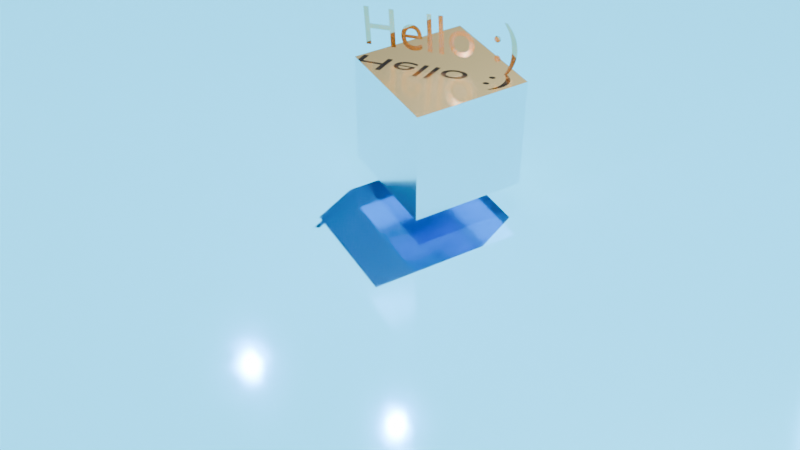 # Source: R1.blend  (saved by Blender 4.0.36; exported with 4.5.12 LTS)
import bpy
from mathutils import Matrix  # noqa: F401  (used for matrix-valued properties, if any)

bpy.ops.wm.read_factory_settings(use_empty=True)
scene = bpy.context.scene
scene.name = 'Scene'

# ---- collections
col_collection = bpy.data.collections.new('Collection'); scene.collection.children.link(col_collection)

# ---- materials (node trees are filled in below, after node groups)
mat_material = bpy.data.materials.new('Material')
mat_material.alpha_threshold = 0.0
mat_material.use_transparent_shadow = False
mat_material.roughness = 0.5
mat_material.line_color = (0.0, 0.0, 0.0, 1.0)
mat_material_002 = bpy.data.materials.new('Material.002')
mat_material_002.use_transparent_shadow = False
mat_material_001 = bpy.data.materials.new('Material.001')
mat_material_001.use_transparent_shadow = False
mat_material_004 = bpy.data.materials.new('Material.004')
mat_material_004.use_transparent_shadow = False
mat_material_003 = bpy.data.materials.new('Material.003')
mat_material_003.use_transparent_shadow = False
mat_material_005 = bpy.data.materials.new('Material.005')
mat_material_005.use_transparent_shadow = False

# ---- material node trees
mat_material.use_nodes = True; mat_material.node_tree.nodes.clear()
_N = mat_material.node_tree.nodes; _L = mat_material.node_tree.links
n0 = _N.new('ShaderNodeOutputMaterial'); n0.name = 'Material Output'; n0.location = (300, 300)
n1 = _N.new('ShaderNodeBsdfPrincipled'); n1.name = 'Principled BSDF'; n1.location = (10, 300)
n1.inputs[1].default_value = 1.0
n1.inputs[2].default_value = 0.1667
n1.inputs[3].default_value = 12.25
_L.new(n1.outputs[0], n0.inputs[0])
n0.is_active_output = True
mat_material_002.use_nodes = True; mat_material_002.node_tree.nodes.clear()
_N = mat_material_002.node_tree.nodes; _L = mat_material_002.node_tree.links
n0 = _N.new('ShaderNodeBsdfPrincipled'); n0.name = 'Principled BSDF'; n0.location = (10, 300)
n0.inputs[0].default_value = (0.8, 0.276, 0.04437, 1.0)
n0.inputs[1].default_value = 1.0
n0.inputs[2].default_value = 0.2083
n0.inputs[3].default_value = 1.45
n1 = _N.new('ShaderNodeOutputMaterial'); n1.name = 'Material Output'; n1.location = (300, 300)
_L.new(n0.outputs[0], n1.inputs[0])
n1.is_active_output = True
mat_material_001.use_nodes = True; mat_material_001.node_tree.nodes.clear()
_N = mat_material_001.node_tree.nodes; _L = mat_material_001.node_tree.links
n0 = _N.new('ShaderNodeBsdfPrincipled'); n0.name = 'Principled BSDF'; n0.location = (10, 300)
n0.inputs[0].default_value = (0.8001, 0.2792, 0.006195, 1.0)
n0.inputs[1].default_value = 0.65
n0.inputs[2].default_value = 0.0
n0.inputs[3].default_value = 19.05
n1 = _N.new('ShaderNodeOutputMaterial'); n1.name = 'Material Output'; n1.location = (300, 300)
_L.new(n0.outputs[0], n1.inputs[0])
n1.is_active_output = True
mat_material_004.use_nodes = True; mat_material_004.node_tree.nodes.clear()
_N = mat_material_004.node_tree.nodes; _L = mat_material_004.node_tree.links
n0 = _N.new('ShaderNodeBsdfPrincipled'); n0.name = 'Principled BSDF'; n0.location = (10, 300)
n0.inputs[0].default_value = (0.8004, 0.001478, 0.00579, 1.0)
n0.inputs[2].default_value = 0.16
n0.inputs[3].default_value = 1.45
n1 = _N.new('ShaderNodeOutputMaterial'); n1.name = 'Material Output'; n1.location = (300, 300)
_L.new(n0.outputs[0], n1.inputs[0])
n1.is_active_output = True
mat_material_003.use_nodes = True; mat_material_003.node_tree.nodes.clear()
_N = mat_material_003.node_tree.nodes; _L = mat_material_003.node_tree.links
n0 = _N.new('ShaderNodeBsdfPrincipled'); n0.name = 'Principled BSDF'; n0.location = (10, 300)
n0.inputs[0].default_value = (0.8002, 0.0, 0.003544, 1.0)
n0.inputs[2].default_value = 0.16
n0.inputs[3].default_value = 1.45
n1 = _N.new('ShaderNodeOutputMaterial'); n1.name = 'Material Output'; n1.location = (300, 300)
_L.new(n0.outputs[0], n1.inputs[0])
n1.is_active_output = True
mat_material_005.use_nodes = True; mat_material_005.node_tree.nodes.clear()
_N = mat_material_005.node_tree.nodes; _L = mat_material_005.node_tree.links
n0 = _N.new('ShaderNodeBsdfPrincipled'); n0.name = 'Principled BSDF'; n0.location = (10, 300)
n0.inputs[0].default_value = (0.01067, 0.2291, 0.8003, 1.0)
n0.inputs[1].default_value = 0.65
n0.inputs[2].default_value = 0.1
n0.inputs[3].default_value = 1.45
n1 = _N.new('ShaderNodeOutputMaterial'); n1.name = 'Material Output'; n1.location = (300, 300)
_L.new(n0.outputs[0], n1.inputs[0])
n1.is_active_output = True

# ---- world
world_world = bpy.data.worlds.new('World'); scene.world = world_world
world_world.use_nodes = True; world_world.node_tree.nodes.clear()
_N = world_world.node_tree.nodes; _L = world_world.node_tree.links
n0 = _N.new('ShaderNodeOutputWorld'); n0.name = 'World Output'; n0.location = (300, 300)
n1 = _N.new('ShaderNodeBackground'); n1.name = 'Background'; n1.location = (10, 300)
n1.inputs[0].default_value = (0.05088, 0.05088, 0.05088, 1.0)
_L.new(n1.outputs[0], n0.inputs[0])
n0.is_active_output = True
world_world.color = (0.05088, 0.05088, 0.05088)
world_world.use_sun_shadow = False
world_world.sun_shadow_jitter_overblur = 0.0

# ---- cameras
cam_camera = bpy.data.cameras.new('Camera')
cam_camera.clip_end = 100.0
cam_camera.ortho_scale = 7.314

# ---- lights
light_light = bpy.data.lights.new('Light', 'POINT')
light_light.transmission_factor = 0.0
light_light.use_soft_falloff = False
light_light.energy = 1000.0
light_light.shadow_soft_size = 0.1
light_light.shadow_maximum_resolution = 0.006
light_light.use_absolute_resolution = True
light_sun = bpy.data.lights.new('Sun', 'SUN')
light_sun.color = (1.0, 0.8302, 0.3858)
light_sun.transmission_factor = 0.0
light_sun.energy = 100.0
light_area = bpy.data.lights.new('Area', 'AREA')
light_area.color = (0.1266, 1.0, 0.8131)
light_area.transmission_factor = 0.0
light_area.energy = 700.0
light_area.shadow_maximum_resolution = 0.006
light_area.use_absolute_resolution = True
light_area.shape = 'DISK'
light_area.size = 1.0
light_area.size_y = 1.0
light_point = bpy.data.lights.new('Point', 'POINT')
light_point.transmission_factor = 0.0
light_point.use_soft_falloff = False
light_point.energy = 1000.0
light_point.shadow_soft_size = 0.06335
light_point.shadow_maximum_resolution = 0.006
light_point.use_absolute_resolution = True

# ---- meshes
me_cube = bpy.data.meshes.new('Cube')
me_cube.from_pydata([(1.0, 1.0, 1.0), (1.0, 1.0, -1.0), (1.0, -1.0, 1.0), (1.0, -1.0, -1.0), (-1.0, 1.0, 1.0), (-1.0, 1.0, -1.0), (-1.0, -1.0, 1.0), (-1.0, -1.0, -1.0)], [], [(0, 4, 6, 2), (3, 2, 6, 7), (7, 6, 4, 5), (5, 1, 3, 7), (1, 0, 2, 3), (5, 4, 0, 1)])
_uv = me_cube.uv_layers.new(name='UVMap')
_uv.uv.foreach_set('vector', [0.625, 0.5, 0.875, 0.5, 0.875, 0.75, 0.625, 0.75, 0.375, 0.75, 0.625, 0.75, 0.625, 1.0, 0.375, 1.0, 0.375, 0.0, 0.625, 0.0, 0.625, 0.25, 0.375, 0.25, 0.125, 0.5, 0.375, 0.5, 0.375, 0.75, 0.125, 0.75, 0.375, 0.5, 0.625, 0.5, 0.625, 0.75, 0.375, 0.75, 0.375, 0.25, 0.625, 0.25, 0.625, 0.5, 0.375, 0.5])
me_cube.materials.append(mat_material)
me_cube.use_mirror_vertex_groups = False
me_cube.update()
me_plane = bpy.data.meshes.new('Plane')
me_plane.from_pydata([(-1.0, -1.0, 0.0), (1.0, -1.0, 0.0), (-1.0, 1.0, 0.0), (1.0, 1.0, 0.0)], [], [(0, 1, 3, 2)])
_uv = me_plane.uv_layers.new(name='UVMap')
_uv.uv.foreach_set('vector', [0.0, 0.0, 1.0, 0.0, 1.0, 1.0, 0.0, 1.0])
me_plane.materials.append(mat_material_005)
me_plane.update()

# ---- curves / text
txt_text = bpy.data.curves.new('Text', 'FONT')
txt_text.dimensions = '2D'
txt_text.body = 'Hello :)'
txt_text.materials.append(mat_material_001)
cu_surftorus = bpy.data.curves.new('SurfTorus', 'CURVE')
cu_surftorus.dimensions = '3D'
_sp = cu_surftorus.splines.new('NURBS'); _sp.points.add(63)
_sp.points.foreach_set('co', [-0.75, 0.0, -0.25, 1.0, -1.0, 0.0, -0.25, 0.7071, -1.0, 0.0, 0.0, 1.0, -1.0, 0.0, 0.25, 0.7071, -0.75, 0.0, 0.25, 1.0, -0.5, 0.0, 0.25, 0.7071, -0.5, 0.0, 0.0, 1.0, -0.5, 0.0, -0.25, 0.7071, -0.75, -0.75, -0.25, 0.7071, -1.0, -1.0, -0.25, 0.5, -1.0, -1.0, 0.0, 0.7071, -1.0, -1.0, 0.25, 0.5, -0.75, -0.75, 0.25, 0.7071, -0.5, -0.5, 0.25, 0.5, -0.5, -0.5, 0.0, 0.7071, -0.5, -0.5, -0.25, 0.5, 0.0, -0.75, -0.25, 1.0, 0.0, -1.0, -0.25, 0.7071, 0.0, -1.0, 0.0, 1.0, 0.0, -1.0, 0.25, 0.7071, 0.0, -0.75, 0.25, 1.0, 0.0, -0.5, 0.25, 0.7071, 0.0, -0.5, 0.0, 1.0, 0.0, -0.5, -0.25, 0.7071, 0.75, -0.75, -0.25, 0.7071, 1.0, -1.0, -0.25, 0.5, 1.0, -1.0, 0.0, 0.7071, 1.0, -1.0, 0.25, 0.5, 0.75, -0.75, 0.25, 0.7071, 0.5, -0.5, 0.25, 0.5, 0.5, -0.5, 0.0, 0.7071, 0.5, -0.5, -0.25, 0.5, 0.75, 0.0, -0.25, 1.0, 1.0, 0.0, -0.25, 0.7071, 1.0, 0.0, 0.0, 1.0, 1.0, 0.0, 0.25, 0.7071, 0.75, 0.0, 0.25, 1.0, 0.5, 0.0, 0.25, 0.7071, 0.5, 0.0, 0.0, 1.0, 0.5, 0.0, -0.25, 0.7071, 0.75, 0.75, -0.25, 0.7071, 1.0, 1.0, -0.25, 0.5, 1.0, 1.0, 0.0, 0.7071, 1.0, 1.0, 0.25, 0.5, 0.75, 0.75, 0.25, 0.7071, 0.5, 0.5, 0.25, 0.5, 0.5, 0.5, 0.0, 0.7071, 0.5, 0.5, -0.25, 0.5, 0.0, 0.75, -0.25, 1.0, 0.0, 1.0, -0.25, 0.7071, 0.0, 1.0, 0.0, 1.0, 0.0, 1.0, 0.25, 0.7071, 0.0, 0.75, 0.25, 1.0, 0.0, 0.5, 0.25, 0.7071, 0.0, 0.5, 0.0, 1.0, 0.0, 0.5, -0.25, 0.7071, -0.75, 0.75, -0.25, 0.7071, -1.0, 1.0, -0.25, 0.5, -1.0, 1.0, 0.0, 0.7071, -1.0, 1.0, 0.25, 0.5, -0.75, 0.75, 0.25, 0.7071, -0.5, 0.5, 0.25, 0.5, -0.5, 0.5, 0.0, 0.7071, -0.5, 0.5, -0.25, 0.5])
_sp.order_u = 3
_sp.order_v = 3
_sp.resolution_u = 4
_sp.resolution_v = 4
_sp.use_cyclic_u = True
_sp.use_cyclic_v = True
_sp.use_endpoint_u = True
_sp.use_endpoint_v = True
_sp.use_bezier_u = True
_sp.use_bezier_v = True
cu_surftorus.materials.append(mat_material_004)
cu_surftorus.resolution_u = 4
cu_surftorus.resolution_v = 4
cu_surftorus.fill_mode = 'FULL'
cu_surftorus_001 = bpy.data.curves.new('SurfTorus.001', 'CURVE')
cu_surftorus_001.dimensions = '3D'
_sp = cu_surftorus_001.splines.new('NURBS'); _sp.points.add(63)
_sp.points.foreach_set('co', [-0.75, 0.0, -0.25, 1.0, -1.0, 0.0, -0.25, 0.7071, -1.0, 0.0, 0.0, 1.0, -1.0, 0.0, 0.25, 0.7071, -0.75, 0.0, 0.25, 1.0, -0.5, 0.0, 0.25, 0.7071, -0.5, 0.0, 0.0, 1.0, -0.5, 0.0, -0.25, 0.7071, -0.75, -0.75, -0.25, 0.7071, -1.0, -1.0, -0.25, 0.5, -1.0, -1.0, 0.0, 0.7071, -1.0, -1.0, 0.25, 0.5, -0.75, -0.75, 0.25, 0.7071, -0.5, -0.5, 0.25, 0.5, -0.5, -0.5, 0.0, 0.7071, -0.5, -0.5, -0.25, 0.5, 0.0, -0.75, -0.25, 1.0, 0.0, -1.0, -0.25, 0.7071, 0.0, -1.0, 0.0, 1.0, 0.0, -1.0, 0.25, 0.7071, 0.0, -0.75, 0.25, 1.0, 0.0, -0.5, 0.25, 0.7071, 0.0, -0.5, 0.0, 1.0, 0.0, -0.5, -0.25, 0.7071, 0.75, -0.75, -0.25, 0.7071, 1.0, -1.0, -0.25, 0.5, 1.0, -1.0, 0.0, 0.7071, 1.0, -1.0, 0.25, 0.5, 0.75, -0.75, 0.25, 0.7071, 0.5, -0.5, 0.25, 0.5, 0.5, -0.5, 0.0, 0.7071, 0.5, -0.5, -0.25, 0.5, 0.75, 0.0, -0.25, 1.0, 1.0, 0.0, -0.25, 0.7071, 1.0, 0.0, 0.0, 1.0, 1.0, 0.0, 0.25, 0.7071, 0.75, 0.0, 0.25, 1.0, 0.5, 0.0, 0.25, 0.7071, 0.5, 0.0, 0.0, 1.0, 0.5, 0.0, -0.25, 0.7071, 0.75, 0.75, -0.25, 0.7071, 1.0, 1.0, -0.25, 0.5, 1.0, 1.0, 0.0, 0.7071, 1.0, 1.0, 0.25, 0.5, 0.75, 0.75, 0.25, 0.7071, 0.5, 0.5, 0.25, 0.5, 0.5, 0.5, 0.0, 0.7071, 0.5, 0.5, -0.25, 0.5, 0.0, 0.75, -0.25, 1.0, 0.0, 1.0, -0.25, 0.7071, 0.0, 1.0, 0.0, 1.0, 0.0, 1.0, 0.25, 0.7071, 0.0, 0.75, 0.25, 1.0, 0.0, 0.5, 0.25, 0.7071, 0.0, 0.5, 0.0, 1.0, 0.0, 0.5, -0.25, 0.7071, -0.75, 0.75, -0.25, 0.7071, -1.0, 1.0, -0.25, 0.5, -1.0, 1.0, 0.0, 0.7071, -1.0, 1.0, 0.25, 0.5, -0.75, 0.75, 0.25, 0.7071, -0.5, 0.5, 0.25, 0.5, -0.5, 0.5, 0.0, 0.7071, -0.5, 0.5, -0.25, 0.5])
_sp.order_u = 3
_sp.order_v = 3
_sp.resolution_u = 4
_sp.resolution_v = 4
_sp.use_cyclic_u = True
_sp.use_cyclic_v = True
_sp.use_endpoint_u = True
_sp.use_endpoint_v = True
_sp.use_bezier_u = True
_sp.use_bezier_v = True
cu_surftorus_001.materials.append(mat_material_003)
cu_surftorus_001.resolution_u = 4
cu_surftorus_001.resolution_v = 4
cu_surftorus_001.fill_mode = 'FULL'

# ---- objects
ob_cube = bpy.data.objects.new('Cube', me_cube)
ob_light = bpy.data.objects.new('Light', light_light)
ob_camera = bpy.data.objects.new('Camera', cam_camera)
ob_mball = bpy.data.objects.new('Mball', None)
ob_text = bpy.data.objects.new('Text', txt_text)
ob_surftorus = bpy.data.objects.new('SurfTorus', cu_surftorus)
ob_surftorus_001 = bpy.data.objects.new('SurfTorus.001', cu_surftorus_001)
ob_plane = bpy.data.objects.new('Plane', me_plane)
ob_sun = bpy.data.objects.new('Sun', light_sun)
ob_area = bpy.data.objects.new('Area', light_area)
ob_point = bpy.data.objects.new('Point', light_point)

# ---- transforms, parenting, visibility, modifiers, constraints
ob_cube.location = (0.2434, -1.425, 0.8897)
ob_cube.lock_rotations_4d = False
ob_cube.empty_display_type = 'ARROWS'
ob_cube.lineart.crease_threshold = 0.0
ob_light.location = (4.076, 1.005, 5.904)
ob_light.rotation_euler = (0.6503, 0.05522, 1.866)
ob_light.lock_rotations_4d = False
ob_light.empty_display_type = 'ARROWS'
ob_light.color = (0.0, 0.0, 0.0, 0.0)
ob_light.lineart.crease_threshold = 0.0
ob_camera.location = (-12.58, 6.571, 11.34)
ob_camera.rotation_euler = (0.872, 9.098e-07, 10.48)
ob_camera.lock_rotations_4d = False
ob_camera.empty_display_type = 'ARROWS'
ob_camera.color = (0.0, 0.0, 0.0, 0.0)
ob_camera.display_type = 'WIRE'
ob_camera.lineart.crease_threshold = 0.0
ob_mball.location = (0.2569, -1.415, 0.8826)
ob_mball.scale = (0.8052, 0.8052, 0.8052)
ob_mball.empty_image_offset = (0.0, 0.0)
ob_text.location = (1.299, -0.605, 2.056)
ob_text.rotation_euler = (1.655, -0.02834, -2.389)
ob_text.scale = (0.86, 1.05, 1.0)
ob_surftorus.location = (0.2235, 1.072, 0.1555)
ob_surftorus.empty_image_offset = (0.0, 0.0)
ob_surftorus_001.location = (0.2827, -3.854, 0.2028)
ob_surftorus_001.empty_image_offset = (0.0, 0.0)
ob_plane.location = (-1.068, -1.637, -0.6801)
ob_plane.scale = (-17.79, -17.79, -17.79)
ob_sun.location = (-1.704, 7.99, 7.573)
ob_sun.rotation_euler = (-0.08908, 0.4125, -1.322)
ob_area.location = (-4.534, -10.16, 5.666)
ob_area.rotation_euler = (1.037, -0.28, -0.3162)
ob_area.scale = (5.839, 5.839, 5.839)
ob_point.location = (-0.9224, 0.04165, 3.371)
ob_point.rotation_euler = (-1.595, 0.8651, -2.626)

# ---- collection membership
col_collection.objects.link(ob_cube)
col_collection.objects.link(ob_light)
col_collection.objects.link(ob_camera)
col_collection.objects.link(ob_mball)
col_collection.objects.link(ob_text)
col_collection.objects.link(ob_surftorus)
col_collection.objects.link(ob_surftorus_001)
col_collection.objects.link(ob_plane)
col_collection.objects.link(ob_sun)
col_collection.objects.link(ob_area)
col_collection.objects.link(ob_point)

# ---- scene / render settings (as saved in the file)
scene.camera = ob_camera
scene.frame_start = 1; scene.frame_end = 250; scene.frame_set(1)
scene.render.engine = 'BLENDER_EEVEE_NEXT'
scene.cycles.sampling_pattern = 'TABULATED_SOBOL'
bpy.context.view_layer.update()

